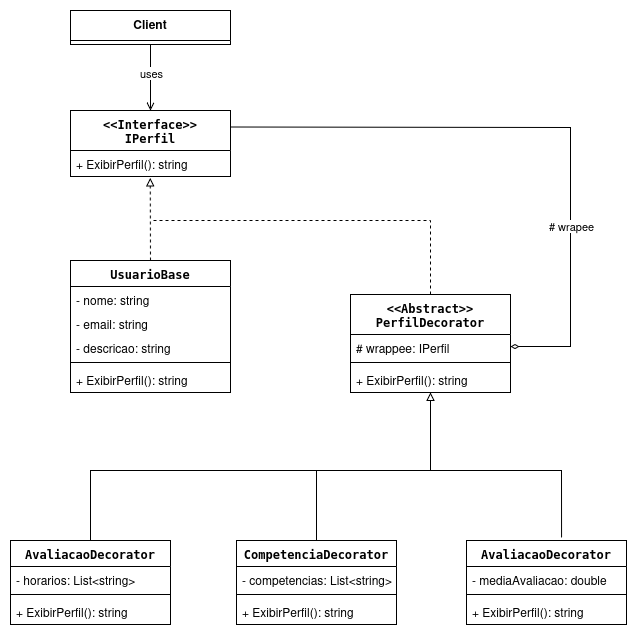

The diagram above was exported from draw.io. Its source (the exported page's mxGraphModel, read from the mxfile embedded in the PNG):
<mxGraphModel dx="1305" dy="829" grid="1" gridSize="10" guides="1" tooltips="1" connect="1" arrows="1" fold="1" page="1" pageScale="1" pageWidth="827" pageHeight="1169" math="0" shadow="0">
  <root>
    <mxCell id="0" />
    <mxCell id="1" parent="0" />
    <mxCell id="zMwwrtIlbcq_Wf5OGM1m-1" value="Client" style="swimlane;fontStyle=1;align=center;verticalAlign=top;childLayout=stackLayout;horizontal=1;startSize=30;horizontalStack=0;resizeParent=1;resizeParentMax=0;resizeLast=0;collapsible=1;marginBottom=0;whiteSpace=wrap;html=1;" vertex="1" parent="1">
      <mxGeometry x="220" y="130" width="160" height="34" as="geometry" />
    </mxCell>
    <mxCell id="zMwwrtIlbcq_Wf5OGM1m-5" value="&lt;div&gt;&lt;code&gt;&amp;lt;&amp;lt;Interface&amp;gt;&amp;gt;&lt;/code&gt;&lt;/div&gt;&lt;div&gt;&lt;code&gt;IPerfil&lt;/code&gt;&lt;/div&gt;" style="swimlane;fontStyle=1;align=center;verticalAlign=top;childLayout=stackLayout;horizontal=1;startSize=40;horizontalStack=0;resizeParent=1;resizeParentMax=0;resizeLast=0;collapsible=1;marginBottom=0;whiteSpace=wrap;html=1;" vertex="1" parent="1">
      <mxGeometry x="220" y="230" width="160" height="66" as="geometry" />
    </mxCell>
    <mxCell id="zMwwrtIlbcq_Wf5OGM1m-8" value="+ ExibirPerfil(): string" style="text;strokeColor=none;fillColor=none;align=left;verticalAlign=top;spacingLeft=4;spacingRight=4;overflow=hidden;rotatable=0;points=[[0,0.5],[1,0.5]];portConstraint=eastwest;whiteSpace=wrap;html=1;" vertex="1" parent="zMwwrtIlbcq_Wf5OGM1m-5">
      <mxGeometry y="40" width="160" height="26" as="geometry" />
    </mxCell>
    <mxCell id="zMwwrtIlbcq_Wf5OGM1m-21" value="&lt;code&gt;UsuarioBase&lt;/code&gt;" style="swimlane;fontStyle=1;align=center;verticalAlign=top;childLayout=stackLayout;horizontal=1;startSize=26;horizontalStack=0;resizeParent=1;resizeParentMax=0;resizeLast=0;collapsible=1;marginBottom=0;whiteSpace=wrap;html=1;" vertex="1" parent="1">
      <mxGeometry x="220" y="380" width="160" height="132" as="geometry" />
    </mxCell>
    <mxCell id="L6Hv24RfXWUAChiz56l--1" value="- nome: string" style="text;strokeColor=none;fillColor=none;align=left;verticalAlign=top;spacingLeft=4;spacingRight=4;overflow=hidden;rotatable=0;points=[[0,0.5],[1,0.5]];portConstraint=eastwest;whiteSpace=wrap;html=1;" vertex="1" parent="zMwwrtIlbcq_Wf5OGM1m-21">
      <mxGeometry y="26" width="160" height="24" as="geometry" />
    </mxCell>
    <mxCell id="zMwwrtIlbcq_Wf5OGM1m-22" value="- email: string" style="text;strokeColor=none;fillColor=none;align=left;verticalAlign=top;spacingLeft=4;spacingRight=4;overflow=hidden;rotatable=0;points=[[0,0.5],[1,0.5]];portConstraint=eastwest;whiteSpace=wrap;html=1;" vertex="1" parent="zMwwrtIlbcq_Wf5OGM1m-21">
      <mxGeometry y="50" width="160" height="24" as="geometry" />
    </mxCell>
    <mxCell id="L6Hv24RfXWUAChiz56l--2" value="- descricao: string" style="text;strokeColor=none;fillColor=none;align=left;verticalAlign=top;spacingLeft=4;spacingRight=4;overflow=hidden;rotatable=0;points=[[0,0.5],[1,0.5]];portConstraint=eastwest;whiteSpace=wrap;html=1;" vertex="1" parent="zMwwrtIlbcq_Wf5OGM1m-21">
      <mxGeometry y="74" width="160" height="24" as="geometry" />
    </mxCell>
    <mxCell id="zMwwrtIlbcq_Wf5OGM1m-23" value="" style="line;strokeWidth=1;fillColor=none;align=left;verticalAlign=middle;spacingTop=-1;spacingLeft=3;spacingRight=3;rotatable=0;labelPosition=right;points=[];portConstraint=eastwest;strokeColor=inherit;" vertex="1" parent="zMwwrtIlbcq_Wf5OGM1m-21">
      <mxGeometry y="98" width="160" height="8" as="geometry" />
    </mxCell>
    <mxCell id="zMwwrtIlbcq_Wf5OGM1m-24" value="+ ExibirPerfil(): string" style="text;strokeColor=none;fillColor=none;align=left;verticalAlign=top;spacingLeft=4;spacingRight=4;overflow=hidden;rotatable=0;points=[[0,0.5],[1,0.5]];portConstraint=eastwest;whiteSpace=wrap;html=1;" vertex="1" parent="zMwwrtIlbcq_Wf5OGM1m-21">
      <mxGeometry y="106" width="160" height="26" as="geometry" />
    </mxCell>
    <mxCell id="L6Hv24RfXWUAChiz56l--3" value="&lt;div&gt;&lt;code&gt;&amp;lt;&amp;lt;Abstract&amp;gt;&amp;gt;&lt;/code&gt;&lt;/div&gt;&lt;div&gt;&lt;code&gt;PerfilDecorator&lt;/code&gt;&lt;/div&gt;" style="swimlane;fontStyle=1;align=center;verticalAlign=top;childLayout=stackLayout;horizontal=1;startSize=40;horizontalStack=0;resizeParent=1;resizeParentMax=0;resizeLast=0;collapsible=1;marginBottom=0;whiteSpace=wrap;html=1;" vertex="1" parent="1">
      <mxGeometry x="500" y="414" width="160" height="98" as="geometry" />
    </mxCell>
    <mxCell id="L6Hv24RfXWUAChiz56l--4" value="# wrappee: IPerfil" style="text;strokeColor=none;fillColor=none;align=left;verticalAlign=top;spacingLeft=4;spacingRight=4;overflow=hidden;rotatable=0;points=[[0,0.5],[1,0.5]];portConstraint=eastwest;whiteSpace=wrap;html=1;" vertex="1" parent="L6Hv24RfXWUAChiz56l--3">
      <mxGeometry y="40" width="160" height="24" as="geometry" />
    </mxCell>
    <mxCell id="L6Hv24RfXWUAChiz56l--7" value="" style="line;strokeWidth=1;fillColor=none;align=left;verticalAlign=middle;spacingTop=-1;spacingLeft=3;spacingRight=3;rotatable=0;labelPosition=right;points=[];portConstraint=eastwest;strokeColor=inherit;" vertex="1" parent="L6Hv24RfXWUAChiz56l--3">
      <mxGeometry y="64" width="160" height="8" as="geometry" />
    </mxCell>
    <mxCell id="L6Hv24RfXWUAChiz56l--8" value="+ ExibirPerfil(): string" style="text;strokeColor=none;fillColor=none;align=left;verticalAlign=top;spacingLeft=4;spacingRight=4;overflow=hidden;rotatable=0;points=[[0,0.5],[1,0.5]];portConstraint=eastwest;whiteSpace=wrap;html=1;" vertex="1" parent="L6Hv24RfXWUAChiz56l--3">
      <mxGeometry y="72" width="160" height="26" as="geometry" />
    </mxCell>
    <mxCell id="L6Hv24RfXWUAChiz56l--13" value="&lt;code&gt;CompetenciaDecorator&lt;/code&gt;" style="swimlane;fontStyle=1;align=center;verticalAlign=top;childLayout=stackLayout;horizontal=1;startSize=26;horizontalStack=0;resizeParent=1;resizeParentMax=0;resizeLast=0;collapsible=1;marginBottom=0;whiteSpace=wrap;html=1;" vertex="1" parent="1">
      <mxGeometry x="386" y="660" width="160" height="84" as="geometry" />
    </mxCell>
    <mxCell id="L6Hv24RfXWUAChiz56l--14" value="- competencias: List&amp;lt;string&amp;gt;" style="text;strokeColor=none;fillColor=none;align=left;verticalAlign=top;spacingLeft=4;spacingRight=4;overflow=hidden;rotatable=0;points=[[0,0.5],[1,0.5]];portConstraint=eastwest;whiteSpace=wrap;html=1;" vertex="1" parent="L6Hv24RfXWUAChiz56l--13">
      <mxGeometry y="26" width="160" height="24" as="geometry" />
    </mxCell>
    <mxCell id="L6Hv24RfXWUAChiz56l--17" value="" style="line;strokeWidth=1;fillColor=none;align=left;verticalAlign=middle;spacingTop=-1;spacingLeft=3;spacingRight=3;rotatable=0;labelPosition=right;points=[];portConstraint=eastwest;strokeColor=inherit;" vertex="1" parent="L6Hv24RfXWUAChiz56l--13">
      <mxGeometry y="50" width="160" height="8" as="geometry" />
    </mxCell>
    <mxCell id="L6Hv24RfXWUAChiz56l--18" value="+ ExibirPerfil(): string" style="text;strokeColor=none;fillColor=none;align=left;verticalAlign=top;spacingLeft=4;spacingRight=4;overflow=hidden;rotatable=0;points=[[0,0.5],[1,0.5]];portConstraint=eastwest;whiteSpace=wrap;html=1;" vertex="1" parent="L6Hv24RfXWUAChiz56l--13">
      <mxGeometry y="58" width="160" height="26" as="geometry" />
    </mxCell>
    <mxCell id="L6Hv24RfXWUAChiz56l--19" value="&lt;code&gt;AvaliacaoDecorator&lt;/code&gt;" style="swimlane;fontStyle=1;align=center;verticalAlign=top;childLayout=stackLayout;horizontal=1;startSize=26;horizontalStack=0;resizeParent=1;resizeParentMax=0;resizeLast=0;collapsible=1;marginBottom=0;whiteSpace=wrap;html=1;" vertex="1" parent="1">
      <mxGeometry x="616" y="660" width="160" height="84" as="geometry" />
    </mxCell>
    <mxCell id="L6Hv24RfXWUAChiz56l--20" value="- mediaAvaliacao: double" style="text;strokeColor=none;fillColor=none;align=left;verticalAlign=top;spacingLeft=4;spacingRight=4;overflow=hidden;rotatable=0;points=[[0,0.5],[1,0.5]];portConstraint=eastwest;whiteSpace=wrap;html=1;" vertex="1" parent="L6Hv24RfXWUAChiz56l--19">
      <mxGeometry y="26" width="160" height="24" as="geometry" />
    </mxCell>
    <mxCell id="L6Hv24RfXWUAChiz56l--21" value="" style="line;strokeWidth=1;fillColor=none;align=left;verticalAlign=middle;spacingTop=-1;spacingLeft=3;spacingRight=3;rotatable=0;labelPosition=right;points=[];portConstraint=eastwest;strokeColor=inherit;" vertex="1" parent="L6Hv24RfXWUAChiz56l--19">
      <mxGeometry y="50" width="160" height="8" as="geometry" />
    </mxCell>
    <mxCell id="L6Hv24RfXWUAChiz56l--22" value="+ ExibirPerfil(): string" style="text;strokeColor=none;fillColor=none;align=left;verticalAlign=top;spacingLeft=4;spacingRight=4;overflow=hidden;rotatable=0;points=[[0,0.5],[1,0.5]];portConstraint=eastwest;whiteSpace=wrap;html=1;" vertex="1" parent="L6Hv24RfXWUAChiz56l--19">
      <mxGeometry y="58" width="160" height="26" as="geometry" />
    </mxCell>
    <mxCell id="L6Hv24RfXWUAChiz56l--23" value="&lt;code&gt;AvaliacaoDecorator&lt;/code&gt;" style="swimlane;fontStyle=1;align=center;verticalAlign=top;childLayout=stackLayout;horizontal=1;startSize=26;horizontalStack=0;resizeParent=1;resizeParentMax=0;resizeLast=0;collapsible=1;marginBottom=0;whiteSpace=wrap;html=1;" vertex="1" parent="1">
      <mxGeometry x="160" y="660" width="160" height="84" as="geometry" />
    </mxCell>
    <mxCell id="L6Hv24RfXWUAChiz56l--24" value="- horarios: List&amp;lt;string&amp;gt;" style="text;strokeColor=none;fillColor=none;align=left;verticalAlign=top;spacingLeft=4;spacingRight=4;overflow=hidden;rotatable=0;points=[[0,0.5],[1,0.5]];portConstraint=eastwest;whiteSpace=wrap;html=1;" vertex="1" parent="L6Hv24RfXWUAChiz56l--23">
      <mxGeometry y="26" width="160" height="24" as="geometry" />
    </mxCell>
    <mxCell id="L6Hv24RfXWUAChiz56l--25" value="" style="line;strokeWidth=1;fillColor=none;align=left;verticalAlign=middle;spacingTop=-1;spacingLeft=3;spacingRight=3;rotatable=0;labelPosition=right;points=[];portConstraint=eastwest;strokeColor=inherit;" vertex="1" parent="L6Hv24RfXWUAChiz56l--23">
      <mxGeometry y="50" width="160" height="8" as="geometry" />
    </mxCell>
    <mxCell id="L6Hv24RfXWUAChiz56l--26" value="+ ExibirPerfil(): string" style="text;strokeColor=none;fillColor=none;align=left;verticalAlign=top;spacingLeft=4;spacingRight=4;overflow=hidden;rotatable=0;points=[[0,0.5],[1,0.5]];portConstraint=eastwest;whiteSpace=wrap;html=1;" vertex="1" parent="L6Hv24RfXWUAChiz56l--23">
      <mxGeometry y="58" width="160" height="26" as="geometry" />
    </mxCell>
    <mxCell id="L6Hv24RfXWUAChiz56l--27" value="" style="endArrow=open;html=1;rounded=0;exitX=0.5;exitY=1;exitDx=0;exitDy=0;entryX=0.5;entryY=0;entryDx=0;entryDy=0;endFill=0;" edge="1" parent="1" source="zMwwrtIlbcq_Wf5OGM1m-1" target="zMwwrtIlbcq_Wf5OGM1m-5">
      <mxGeometry width="50" height="50" relative="1" as="geometry">
        <mxPoint x="400" y="290" as="sourcePoint" />
        <mxPoint x="450" y="240" as="targetPoint" />
      </mxGeometry>
    </mxCell>
    <mxCell id="L6Hv24RfXWUAChiz56l--28" value="uses" style="edgeLabel;html=1;align=center;verticalAlign=middle;resizable=0;points=[];" vertex="1" connectable="0" parent="L6Hv24RfXWUAChiz56l--27">
      <mxGeometry x="0.0115" y="-1" relative="1" as="geometry">
        <mxPoint x="1" y="-5" as="offset" />
      </mxGeometry>
    </mxCell>
    <mxCell id="L6Hv24RfXWUAChiz56l--29" value="" style="endArrow=block;html=1;rounded=0;exitX=0.5;exitY=0;exitDx=0;exitDy=0;entryX=0.497;entryY=1.053;entryDx=0;entryDy=0;endFill=0;entryPerimeter=0;dashed=1;" edge="1" parent="1" source="zMwwrtIlbcq_Wf5OGM1m-21">
      <mxGeometry width="50" height="50" relative="1" as="geometry">
        <mxPoint x="300.24" y="380" as="sourcePoint" />
        <mxPoint x="299.76" y="297.37799999999993" as="targetPoint" />
      </mxGeometry>
    </mxCell>
    <mxCell id="L6Hv24RfXWUAChiz56l--31" value="" style="endArrow=none;html=1;rounded=0;exitX=0.5;exitY=0;exitDx=0;exitDy=0;endFill=0;dashed=1;" edge="1" parent="1" source="L6Hv24RfXWUAChiz56l--3">
      <mxGeometry width="50" height="50" relative="1" as="geometry">
        <mxPoint x="480.24" y="422.62200000000007" as="sourcePoint" />
        <mxPoint x="300" y="340" as="targetPoint" />
        <Array as="points">
          <mxPoint x="580" y="340" />
        </Array>
      </mxGeometry>
    </mxCell>
    <mxCell id="L6Hv24RfXWUAChiz56l--34" value="" style="endArrow=diamondThin;html=1;rounded=0;exitX=1;exitY=0.25;exitDx=0;exitDy=0;entryX=1;entryY=0.5;entryDx=0;entryDy=0;endFill=0;" edge="1" parent="1" source="zMwwrtIlbcq_Wf5OGM1m-5" target="L6Hv24RfXWUAChiz56l--4">
      <mxGeometry width="50" height="50" relative="1" as="geometry">
        <mxPoint x="580" y="470" as="sourcePoint" />
        <mxPoint x="630" y="420" as="targetPoint" />
        <Array as="points">
          <mxPoint x="720" y="247" />
          <mxPoint x="720" y="360" />
          <mxPoint x="720" y="420" />
          <mxPoint x="720" y="466" />
        </Array>
      </mxGeometry>
    </mxCell>
    <mxCell id="L6Hv24RfXWUAChiz56l--35" value="# wrapee" style="edgeLabel;html=1;align=center;verticalAlign=middle;resizable=0;points=[];" vertex="1" connectable="0" parent="L6Hv24RfXWUAChiz56l--34">
      <mxGeometry x="0.4182" relative="1" as="geometry">
        <mxPoint as="offset" />
      </mxGeometry>
    </mxCell>
    <mxCell id="L6Hv24RfXWUAChiz56l--36" value="" style="endArrow=none;html=1;rounded=0;exitX=0.5;exitY=0;exitDx=0;exitDy=0;endFill=0;entryX=0.594;entryY=-0.036;entryDx=0;entryDy=0;entryPerimeter=0;" edge="1" parent="1" source="L6Hv24RfXWUAChiz56l--23" target="L6Hv24RfXWUAChiz56l--19">
      <mxGeometry width="50" height="50" relative="1" as="geometry">
        <mxPoint x="590" y="560" as="sourcePoint" />
        <mxPoint x="590" y="590" as="targetPoint" />
        <Array as="points">
          <mxPoint x="240" y="590" />
          <mxPoint x="711" y="590" />
        </Array>
      </mxGeometry>
    </mxCell>
    <mxCell id="L6Hv24RfXWUAChiz56l--37" value="" style="endArrow=none;html=1;rounded=0;exitX=0.5;exitY=0;exitDx=0;exitDy=0;" edge="1" parent="1" source="L6Hv24RfXWUAChiz56l--13">
      <mxGeometry width="50" height="50" relative="1" as="geometry">
        <mxPoint x="540" y="590" as="sourcePoint" />
        <mxPoint x="466" y="590" as="targetPoint" />
      </mxGeometry>
    </mxCell>
    <mxCell id="L6Hv24RfXWUAChiz56l--38" value="" style="endArrow=block;html=1;rounded=0;entryX=0.5;entryY=1;entryDx=0;entryDy=0;endFill=0;" edge="1" parent="1" target="L6Hv24RfXWUAChiz56l--3">
      <mxGeometry width="50" height="50" relative="1" as="geometry">
        <mxPoint x="580" y="590" as="sourcePoint" />
        <mxPoint x="560" y="480" as="targetPoint" />
      </mxGeometry>
    </mxCell>
  </root>
</mxGraphModel>